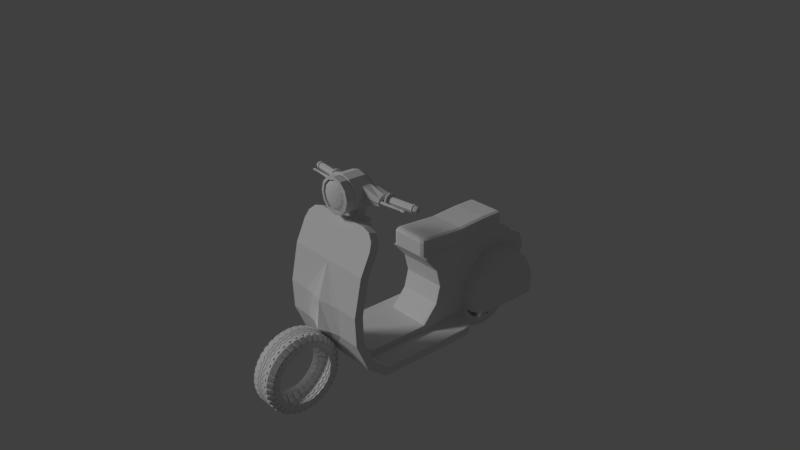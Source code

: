 # Source: 012_015.blend  (saved by Blender 2.79.0; exported with 4.5.12 LTS)
import bpy
from mathutils import Matrix  # noqa: F401  (used for matrix-valued properties, if any)

bpy.ops.wm.read_factory_settings(use_empty=True)
scene = bpy.context.scene
scene.name = 'Scene'

# ---- collections
col_collection_1 = bpy.data.collections.new('Collection 1'); scene.collection.children.link(col_collection_1)

# ---- world
world_world = bpy.data.worlds.new('World'); scene.world = world_world
world_world.color = (0.05088, 0.05088, 0.05088)
world_world.use_sun_shadow = False
world_world.sun_shadow_jitter_overblur = 0.0
world_world.cycles.sampling_method = 'MANUAL'

# ---- cameras
cam_camera = bpy.data.cameras.new('Camera')
cam_camera.clip_end = 100.0
cam_camera.lens = 35.0
cam_camera.sensor_width = 32.0
cam_camera.sensor_height = 18.0
cam_camera.ortho_scale = 7.314
cam_camera.dof.focus_distance = 0.0

# ---- lights
light_lamp = bpy.data.lights.new('Lamp', 'SUN')
light_lamp.transmission_factor = 0.0
light_lamp.cutoff_distance = 30.0
light_lamp.angle = 0.1993
light_lamp.energy = 1.0
light_lamp.shadow_buffer_clip_start = 1.001
light_lamp.shadow_soft_size = 0.1
light_lamp.shadow_cascade_max_distance = 1000.0

# ---- meshes
me_x = bpy.data.meshes.new('球')
me_x.from_pydata([(0.0, 0.356, 0.1838), (0.0, 0.4123, 0.0995), (0.1201, -0.09589, 0.208), (0.1201, 0.2716, 0.208), (0.09192, 0.356, 0.1592), (0.04975, 0.4123, 0.08617), (0.208, -0.09589, 0.1201), (0.208, 0.2716, 0.1201), (0.1592, 0.356, 0.09192), (0.08617, 0.4123, 0.04975), (0.2402, -0.09589, 1.406e-08), (0.1838, 0.356, 3.565e-08), (0.0995, 0.4123, 4.184e-08), (-2.267e-08, -0.06025, -0.2018), (-1.11e-08, -0.08381, -0.1864), (-1.689e-08, -0.1038, -0.1427), (0.208, -0.09589, -0.1201), (0.208, 0.2716, -0.1201), (0.1592, 0.356, -0.09192), (0.08617, 0.4123, -0.04975), (-1.11e-08, -0.1171, -0.07722), (0.1009, -0.06025, -0.1748), (0.09322, -0.08381, -0.1615), (0.1201, -0.09589, -0.208), (0.1201, 0.2716, -0.208), (0.09192, 0.356, -0.1592), (0.04975, 0.4123, -0.08617), (0.07134, -0.1038, -0.1236), (0.03861, -0.1171, -0.06688), (0.1748, -0.06025, -0.1009), (-2.506e-08, -0.09589, -0.2402), (0.4719, 0.1982, 0.03553), (-1.963e-08, 0.356, -0.1838), (-1.218e-08, 0.4123, -0.0995), (0.1615, -0.08381, -0.09322), (0.1236, -0.1038, -0.07134), (0.06688, -0.1171, -0.03861), (0.2018, -0.06025, 1.662e-08), (0.1864, -0.08381, 3.06e-08), (0.1427, -0.1038, 2.195e-08), (0.07722, -0.1171, 2.582e-08), (0.1748, -0.06025, 0.1009), (0.1615, -0.08381, 0.09322), (0.1236, -0.1038, 0.07134), (0.06688, -0.1171, 0.03861), (0.1009, -0.06025, 0.1748), (0.09322, -0.08381, 0.1615), (0.07134, -0.1038, 0.1236), (0.03861, -0.1171, 0.06688), (0.0, 0.4321, 5.062e-08), (-1.651e-09, -0.08381, 0.1864), (-1.651e-09, -0.1038, 0.1427), (3e-08, -0.09589, 0.2402), (2.722e-09, 0.2716, 0.2402), (0.1009, -0.1019, 0.1748), (0.1748, -0.1019, 0.1009), (0.2018, -0.1019, 1.662e-08), (0.1748, -0.1019, -0.1009), (0.1009, -0.1019, -0.1748), (-2.271e-08, -0.1019, -0.2018), (2.355e-08, -0.1019, 0.2018), (-1.651e-09, -0.1218, -2.061e-09), (9.136e-09, -0.1171, 0.07722), (2.359e-08, -0.06025, 0.2018), (0.1201, -0.0005393, 0.208), (0.1201, 0.03355, 0.208), (0.208, -0.0005393, 0.1201), (0.208, 0.03355, 0.1201), (0.2402, -0.0005393, 2.251e-08), (0.2402, 0.03355, 3.096e-08), (0.208, -0.0005393, -0.1201), (0.208, 0.03355, -0.1201), (0.1201, -0.0005393, -0.208), (0.1201, 0.03355, -0.208), (-2.077e-08, -0.0005393, -0.2402), (-1.647e-08, 0.03355, -0.2402), (2.091e-08, -0.0005393, 0.2402), (1.182e-08, 0.03355, 0.2402), (0.1129, 0.01651, 0.1956), (0.1956, 0.01651, 0.1129), (0.2258, 0.01651, 2.759e-08), (0.1956, 0.01651, -0.1129), (0.1129, 0.01651, -0.1956), (-1.765e-08, 0.01651, -0.2258), (1.524e-08, 0.01651, 0.2258), (0.1201, 0.1526, 0.208), (0.208, 0.1526, 0.1201), (0.2402, 0.1526, 3.519e-08), (0.208, 0.1526, -0.1201), (0.1201, 0.1526, -0.208), (-1.433e-08, 0.1526, -0.2402), (7.269e-09, 0.1526, 0.2402), (0.1201, 0.04301, -0.4338), (0.1201, 0.162, -0.4338), (0.09192, 0.2464, -0.385), (-1.91e-08, 0.04301, -0.4659), (-1.695e-08, 0.162, -0.4659), (-2.44e-08, 0.2464, -0.4096), (0.4581, 0.2715, 0.06595), (0.4443, 0.3673, 0.04664), (0.4776, 0.1699, -0.01111), (0.4578, 0.3036, 3.749e-08), (0.4386, 0.3813, 4.224e-08), (0.4719, 0.1982, -0.05774), (0.4581, 0.2715, -0.06595), (0.4443, 0.3673, -0.04664), (0.4386, 0.3631, -0.006336), (0.4404, 0.3486, -0.04169), (0.4446, 0.3135, -0.05634), (0.4489, 0.2784, -0.0417), (0.4508, 0.2639, -0.006349), (0.449, 0.2784, 0.02901), (0.4448, 0.3135, 0.04366), (0.4405, 0.3486, 0.02902), (0.4809, 0.3683, -0.006407), (0.4826, 0.3537, -0.04176), (0.4869, 0.3186, -0.05641), (0.4912, 0.2836, -0.04177), (0.493, 0.269, -0.00642), (0.4913, 0.2836, 0.02894), (0.487, 0.3187, 0.04359), (0.4827, 0.3537, 0.02895), (0.5065, 0.3714, -0.00645), (0.5082, 0.3569, -0.04181), (0.5125, 0.3218, -0.05646), (0.5168, 0.2867, -0.04182), (0.5186, 0.2721, -0.006463), (0.5169, 0.2867, 0.02889), (0.5126, 0.3218, 0.04354), (0.5083, 0.3569, 0.0289), (0.5015, 0.3832, -0.06876), (0.4827, 0.3809, -0.06873), (0.509, 0.3214, -0.09458), (0.4902, 0.3191, -0.09455), (0.5166, 0.2595, -0.06878), (0.4978, 0.2572, -0.06875), (0.5198, 0.2339, -0.006462), (0.501, 0.2316, -0.006431), (0.5168, 0.2595, 0.05586), (0.498, 0.2572, 0.05589), (0.5093, 0.3214, 0.08168), (0.4905, 0.3191, 0.08171), (0.5017, 0.3832, 0.05588), (0.4829, 0.3809, 0.05591), (0.4796, 0.4065, -0.006408), (0.4985, 0.4088, -0.006439), (0.8544, 0.4139, -0.007032), (0.8561, 0.3994, -0.04239), (0.8604, 0.3643, -0.05704), (0.8647, 0.3292, -0.0424), (0.8665, 0.3146, -0.007046), (0.8648, 0.3292, 0.02831), (0.8605, 0.3643, 0.04296), (0.8562, 0.3994, 0.02832), (0.8691, 0.4157, -0.007057), (0.8708, 0.4012, -0.04241), (0.875, 0.3661, -0.05706), (0.8794, 0.331, -0.04242), (0.8812, 0.3164, -0.00707), (0.8795, 0.331, 0.02829), (0.8752, 0.3661, 0.04294), (0.8709, 0.4012, 0.0283), (0.8698, 0.4093, -0.05059), (0.8551, 0.4075, -0.05057), (0.875, 0.3661, -0.06863), (0.8603, 0.3643, -0.0686), (0.8803, 0.3228, -0.0506), (0.8656, 0.321, -0.05058), (0.8826, 0.3049, -0.007072), (0.8679, 0.3032, -0.007047), (0.8805, 0.3229, 0.03646), (0.8658, 0.3211, 0.03649), (0.8752, 0.3661, 0.0545), (0.8605, 0.3643, 0.05453), (0.8699, 0.4093, 0.03648), (0.8552, 0.4075, 0.0365), (0.853, 0.4254, -0.007031), (0.8677, 0.4272, -0.007055), (0.9402, 0.3808, -0.007173), (0.8952, 0.4189, -0.007101), (0.9249, 0.4097, -0.007149), (0.9404, 0.3788, -0.01191), (0.897, 0.4043, -0.04246), (0.9261, 0.3989, -0.03354), (0.941, 0.3741, -0.01388), (0.9012, 0.3693, -0.05711), (0.9293, 0.3727, -0.04447), (0.9416, 0.3694, -0.01192), (0.9055, 0.3342, -0.04247), (0.9325, 0.3465, -0.03355), (0.9418, 0.3675, -0.007175), (0.9074, 0.3196, -0.007114), (0.9339, 0.3356, -0.007159), (0.9416, 0.3694, -0.002434), (0.9057, 0.3342, 0.02824), (0.9326, 0.3465, 0.01923), (0.941, 0.3741, -0.0004696), (0.9014, 0.3693, 0.04289), (0.9294, 0.3727, 0.03016), (0.9404, 0.3788, -0.002433), (0.8971, 0.4044, 0.02825), (0.9262, 0.3989, 0.01924), (0.4545, 0.2231, -0.0121), (0.8534, 0.247, -0.01376), (0.4552, 0.2173, -0.02624), (0.853, 0.2426, -0.02095), (0.4569, 0.2033, -0.0321), (0.8532, 0.2344, -0.02295), (0.4586, 0.1893, -0.02624), (0.8538, 0.2272, -0.0186), (0.4594, 0.1834, -0.0121), (0.8545, 0.2252, -0.01043), (0.4586, 0.1893, 0.002043), (0.8548, 0.2296, -0.003248), (0.4569, 0.2033, 0.007901), (0.8547, 0.2378, -0.001246), (0.4552, 0.2173, 0.002043), (0.8541, 0.245, -0.005602), (0.5416, 0.2338, -0.0121), (0.5423, 0.228, -0.02624), (0.544, 0.214, -0.0321), (0.5458, 0.1999, -0.02624), (0.5465, 0.1941, -0.0121), (0.5458, 0.1999, 0.002043), (0.544, 0.214, 0.007901), (0.5423, 0.228, 0.002043), (0.7836, 0.2496, -0.0121), (0.784, 0.2461, -0.02058), (0.7851, 0.2377, -0.02409), (0.7861, 0.2293, -0.02058), (0.7865, 0.2258, -0.0121), (0.7861, 0.2293, -0.003622), (0.7851, 0.2377, -0.0001103), (0.784, 0.2461, -0.003622), (0.8192, 0.2572, -0.01365), (0.8188, 0.2502, -0.02765), (0.8189, 0.2354, -0.03254), (0.8193, 0.2215, -0.02546), (0.8198, 0.2166, -0.01055), (0.8202, 0.2236, 0.003449), (0.8201, 0.2384, 0.00834), (0.8197, 0.2523, 0.001258)], [], [(1, 0, 4, 5), (76, 52, 2, 64), (49, 1, 5), (0, 53, 3, 4), (49, 5, 9), (4, 3, 7, 8), (5, 4, 8, 9), (64, 2, 6, 66), (49, 9, 12), (88, 17, 104, 103), (9, 8, 11, 12), (66, 6, 10, 68), (22, 27, 15, 14), (12, 11, 18, 19), (68, 10, 16, 70), (27, 28, 20, 15), (21, 22, 14, 13), (49, 12, 19), (11, 8, 99, 102), (28, 61, 20), (19, 18, 25, 26), (70, 16, 23, 72), (35, 36, 28, 27), (29, 34, 22, 21), (49, 19, 26), (18, 17, 24, 25), (36, 61, 28), (34, 35, 27, 22), (37, 38, 34, 29), (49, 26, 33), (40, 61, 36), (38, 39, 35, 34), (26, 25, 32, 33), (72, 23, 30, 74), (39, 40, 36, 35), (24, 89, 92, 93), (44, 61, 40), (42, 43, 39, 38), (43, 44, 40, 39), (41, 42, 38, 37), (47, 48, 44, 43), (45, 46, 42, 41), (48, 61, 44), (46, 47, 43, 42), (51, 62, 48, 47), (63, 50, 46, 45), (62, 61, 48), (50, 51, 47, 46), (6, 2, 54, 55), (10, 6, 55, 56), (30, 23, 58, 59), (23, 16, 57, 58), (2, 52, 60, 54), (16, 10, 56, 57), (54, 60, 63, 45), (58, 57, 29, 21), (56, 55, 41, 37), (55, 54, 45, 41), (57, 56, 37, 29), (59, 58, 21, 13), (89, 73, 75, 90), (82, 72, 74, 83), (88, 71, 73, 89), (81, 70, 72, 82), (87, 69, 71, 88), (80, 68, 70, 81), (86, 67, 69, 87), (79, 66, 68, 80), (85, 65, 67, 86), (78, 64, 66, 79), (91, 77, 65, 85), (84, 76, 64, 78), (77, 84, 78, 65), (65, 78, 79, 67), (67, 79, 80, 69), (69, 80, 81, 71), (71, 81, 82, 73), (73, 82, 83, 75), (53, 91, 85, 3), (3, 85, 86, 7), (18, 11, 102, 105), (8, 7, 98, 99), (17, 88, 89, 24), (94, 93, 96, 97), (93, 92, 95, 96), (32, 25, 94, 97), (25, 24, 93, 94), (89, 90, 95, 92), (99, 98, 101, 102), (102, 101, 104, 105), (98, 31, 100, 101), (101, 100, 103, 104), (86, 87, 100, 31), (7, 86, 31, 98), (17, 18, 105, 104), (87, 88, 103, 100), (161, 200, 179, 154), (156, 185, 188, 157), (157, 188, 191, 158), (158, 191, 194, 159), (159, 194, 197, 160), (160, 197, 200, 161), (154, 179, 182, 155), (155, 182, 185, 156), (106, 107, 108, 109, 110, 111, 112, 113), (113, 121, 114, 106), (112, 120, 121, 113), (111, 119, 120, 112), (110, 118, 119, 111), (109, 117, 118, 110), (108, 116, 117, 109), (107, 115, 116, 108), (106, 114, 115, 107), (120, 119, 139, 141), (129, 122, 145, 142), (121, 120, 141, 143), (122, 123, 130, 145), (114, 121, 143, 144), (123, 124, 132, 130), (115, 114, 144, 131), (124, 125, 134, 132), (143, 142, 145, 144), (141, 140, 142, 143), (139, 138, 140, 141), (137, 136, 138, 139), (135, 134, 136, 137), (133, 132, 134, 135), (131, 130, 132, 133), (144, 145, 130, 131), (128, 129, 142, 140), (119, 118, 137, 139), (127, 128, 140, 138), (118, 117, 135, 137), (126, 127, 138, 136), (117, 116, 133, 135), (125, 126, 136, 134), (116, 115, 131, 133), (129, 153, 146, 122), (128, 152, 153, 129), (127, 151, 152, 128), (126, 150, 151, 127), (125, 149, 150, 126), (124, 148, 149, 125), (123, 147, 148, 124), (122, 146, 147, 123), (157, 158, 168, 166), (149, 148, 165, 167), (158, 159, 170, 168), (150, 149, 167, 169), (159, 160, 172, 170), (151, 150, 169, 171), (160, 161, 174, 172), (152, 151, 171, 173), (175, 174, 177, 176), (173, 172, 174, 175), (171, 170, 172, 173), (169, 168, 170, 171), (167, 166, 168, 169), (165, 164, 166, 167), (163, 162, 164, 165), (176, 177, 162, 163), (148, 147, 163, 165), (156, 157, 166, 164), (147, 146, 176, 163), (155, 156, 164, 162), (146, 153, 175, 176), (154, 155, 162, 177), (153, 152, 173, 175), (161, 154, 177, 174), (182, 179, 180, 183), (183, 180, 178, 181), (185, 182, 183, 186), (186, 183, 181, 184), (188, 185, 186, 189), (189, 186, 184, 187), (191, 188, 189, 192), (192, 189, 187, 190), (194, 191, 192, 195), (195, 192, 190, 193), (197, 194, 195, 198), (198, 195, 193, 196), (200, 197, 198, 201), (201, 198, 196, 199), (179, 200, 201, 180), (180, 201, 199, 178), (181, 178, 199, 196, 193, 190, 187, 184), (234, 203, 205, 235), (235, 205, 207, 236), (236, 207, 209, 237), (237, 209, 211, 238), (238, 211, 213, 239), (239, 213, 215, 240), (205, 203, 217, 215, 213, 211, 209, 207), (240, 215, 217, 241), (241, 217, 203, 234), (202, 204, 206, 208, 210, 212, 214, 216), (216, 225, 218, 202), (214, 224, 225, 216), (212, 223, 224, 214), (210, 222, 223, 212), (208, 221, 222, 210), (206, 220, 221, 208), (204, 219, 220, 206), (202, 218, 219, 204), (225, 233, 226, 218), (224, 232, 233, 225), (223, 231, 232, 224), (222, 230, 231, 223), (221, 229, 230, 222), (220, 228, 229, 221), (219, 227, 228, 220), (218, 226, 227, 219), (233, 241, 234, 226), (232, 240, 241, 233), (231, 239, 240, 232), (230, 238, 239, 231), (229, 237, 238, 230), (228, 236, 237, 229), (227, 235, 236, 228), (226, 234, 235, 227)])
me_x.use_remesh_preserve_volume = False
me_x.use_remesh_preserve_attributes = False
me_x.use_mirror_vertex_groups = False
me_x.update()
me_x_1 = bpy.data.meshes.new('円柱')
me_x_1.from_pydata([(-4.098e-09, 0.7, 0.35), (0.1216, 0.6894, 0.35), (-4.098e-09, 0.7, -0.35), (0.1216, 0.6894, -0.35), (-1.371e-09, 0.8996, -0.35), (0.0, 1.0, -0.25), (0.0, 1.0, 0.25), (-1.371e-09, 0.8996, 0.35), (0.1736, 0.9848, -0.25), (0.1562, 0.886, -0.35), (0.1562, 0.886, 0.35), (0.1736, 0.9848, 0.25), (0.04052, 0.6965, 0.35), (0.08104, 0.6929, 0.35), (0.08104, 0.6929, -0.35), (0.04052, 0.6965, -0.35), (0.1041, 0.8905, -0.35), (0.05207, 0.8951, -0.35), (0.05788, 0.9949, -0.25), (0.1158, 0.9899, -0.25), (0.05207, 0.8951, 0.35), (0.1041, 0.8905, 0.35), (0.1158, 0.9899, 0.25), (0.05788, 0.9949, 0.25), (0.146, 0.8281, 0.35), (-2.173e-09, 0.8409, 0.35), (0.09735, 0.8324, 0.35), (0.04867, 0.8366, 0.35), (0.0, 1.0, 0.1711), (0.1736, 0.9848, 0.1711), (0.05788, 0.9949, 0.1711), (0.1158, 0.9899, 0.1711), (0.05029, 0.8747, 0.3296), (0.1024, 0.8702, 0.3296), (0.114, 0.9695, 0.2296), (0.0561, 0.9746, 0.2296), (0.09557, 0.8121, 0.3296), (0.0469, 0.8163, 0.3296), (0.0561, 0.9746, 0.1507), (0.114, 0.9695, 0.1507), (-1.98e-09, 0.8551, -0.35), (0.1485, 0.8421, -0.35), (0.04949, 0.8507, -0.35), (0.09899, 0.8464, -0.35), (0.1736, 0.9848, -0.1616), (0.05788, 0.9949, -0.1616), (0.1158, 0.9899, -0.1616), (0.0, 1.0, -0.1616), (0.1031, 0.8788, -0.3383), (0.05105, 0.8834, -0.3383), (0.05686, 0.9832, -0.2383), (0.1147, 0.9782, -0.2383), (0.05686, 0.9832, -0.1498), (0.1147, 0.9782, -0.1498), (0.04847, 0.8391, -0.3383), (0.09797, 0.8347, -0.3383), (0.0, 1.0, -0.114), (0.0, 1.0, -0.09278), (0.0, 1.0, -0.01081), (0.0, 1.0, 0.01538), (0.0, 1.0, 0.1056), (0.0, 1.0, 0.1235), (0.1736, 0.9848, 0.1235), (0.1736, 0.9848, 0.1056), (0.1736, 0.9848, 0.01538), (0.1736, 0.9848, -0.01081), (0.1736, 0.9848, -0.09278), (0.1736, 0.9848, -0.114), (0.05788, 0.9949, 0.07257), (0.05788, 0.9949, 0.05459), (0.05788, 0.9949, 0.01538), (0.05788, 0.9949, -0.01081), (0.05788, 0.9949, -0.05185), (0.05788, 0.9949, -0.07311), (0.1158, 0.9899, 0.07257), (0.1158, 0.9899, 0.05459), (0.1158, 0.9899, 0.01538), (0.1158, 0.9899, -0.01081), (0.1158, 0.9899, -0.05185), (0.1158, 0.9899, -0.07311), (-0.002371, 0.9729, -0.114), (-0.002371, 0.9729, -0.09278), (-0.002371, 0.9729, -0.01081), (-0.002371, 0.9729, 0.01538), (-0.002371, 0.9729, 0.1056), (-0.002371, 0.9729, 0.1235), (0.1713, 0.9577, 0.1235), (0.1713, 0.9577, 0.1056), (0.1713, 0.9577, 0.01538), (0.1713, 0.9577, -0.01081), (0.1713, 0.9577, -0.09278), (0.1713, 0.9577, -0.114), (0.05551, 0.9678, 0.07257), (0.05551, 0.9678, 0.05459), (0.05551, 0.9678, 0.01538), (0.05551, 0.9678, -0.01081), (0.05551, 0.9678, -0.05185), (0.05551, 0.9678, -0.07311), (0.1134, 0.9628, 0.07257), (0.1134, 0.9628, 0.05459), (0.1134, 0.9628, 0.01538), (0.1134, 0.9628, -0.01081), (0.1134, 0.9628, -0.05185), (0.1134, 0.9628, -0.07311)], [], [(27, 25, 0, 12), (31, 22, 11, 29), (17, 4, 5, 18), (21, 10, 11, 22), (43, 41, 3, 14), (40, 42, 15, 2), (42, 43, 14, 15), (7, 20, 23, 6), (30, 23, 35, 38), (9, 16, 19, 8), (19, 16, 48, 51), (28, 6, 23, 30), (31, 30, 38, 39), (24, 26, 13, 1), (26, 27, 12, 13), (26, 21, 33, 36), (10, 21, 26, 24), (20, 7, 25, 27), (68, 30, 31, 74), (61, 28, 30, 68), (74, 31, 29, 62), (32, 33, 34, 35), (38, 35, 34, 39), (33, 32, 37, 36), (23, 20, 32, 35), (20, 27, 37, 32), (22, 31, 39, 34), (27, 26, 36, 37), (21, 22, 34, 33), (18, 45, 52, 50), (4, 17, 42, 40), (16, 9, 41, 43), (19, 46, 44, 8), (5, 47, 45, 18), (16, 43, 55, 48), (48, 49, 50, 51), (49, 48, 55, 54), (50, 52, 53, 51), (43, 42, 54, 55), (45, 46, 53, 52), (42, 17, 49, 54), (46, 19, 51, 53), (17, 18, 50, 49), (46, 79, 67, 44), (78, 66, 90, 102), (78, 77, 65, 66), (71, 58, 82, 95), (76, 75, 63, 64), (70, 76, 100, 94), (47, 56, 73, 45), (67, 79, 103, 91), (57, 58, 71, 72), (59, 60, 69, 70), (57, 72, 96, 81), (45, 73, 79, 46), (72, 71, 77, 78), (77, 71, 95, 101), (70, 69, 75, 76), (73, 56, 80, 97), (103, 102, 90, 91), (101, 100, 88, 89), (99, 98, 86, 87), (80, 81, 96, 97), (82, 83, 94, 95), (84, 85, 92, 93), (97, 96, 102, 103), (95, 94, 100, 101), (93, 92, 98, 99), (75, 69, 93, 99), (59, 70, 94, 83), (65, 77, 101, 89), (68, 74, 98, 92), (69, 60, 84, 93), (76, 64, 88, 100), (61, 68, 92, 85), (63, 75, 99, 87), (79, 73, 97, 103), (74, 62, 86, 98), (72, 78, 102, 96)])
me_x_1.use_remesh_preserve_volume = False
me_x_1.use_remesh_preserve_attributes = False
me_x_1.use_mirror_vertex_groups = False
me_x_1.update()
me_x_2 = bpy.data.meshes.new('立方体')
me_x_2.from_pydata([(0.6285, -1.238, 0.0), (0.6285, -1.052, -0.7804), (0.6285, -0.7742, -1.0), (0.6285, -1.118, -0.005255), (0.6285, -0.9512, -0.7158), (0.6285, -0.7349, -0.8866), (0.3142, 0.8244, -1.0), (0.3142, -0.9051, 1.0), (0.3142, -1.238, 0.0), (0.3142, -0.7742, -1.0), (0.3142, -1.052, -0.7804), (0.3142, 0.8244, -0.88), (0.3142, -0.7913, 0.9621), (0.3142, -1.118, -0.005255), (0.3142, -0.7349, -0.8866), (0.3142, -0.9512, -0.7158), (0.3142, 0.8241, -0.7929), (0.3142, -0.7088, 0.9342), (0.3142, -1.031, -0.009388), (0.3142, -0.8777, -0.6691), (0.3142, -0.7065, -0.8043), (0.0, 0.8244, -1.0), (0.0, -0.9051, 1.0), (0.0, -1.287, 0.0), (0.0, -0.7742, -1.0), (0.0, -1.052, -0.7804), (0.0, 0.8244, -0.88), (0.0, -0.7913, 0.9621), (0.0, 0.8241, -0.7929), (0.0, -0.7088, 0.9342), (0.0, -0.8777, -0.6691), (0.0, -0.7065, -0.8043), (0.0, 0.1453, 0.1821), (0.0, 2.046, -0.7859), (3.108e-18, 1.722, 0.1334), (0.3142, 0.8192, -0.0592), (0.3142, 0.8208, -0.3038), (0.3142, 0.8224, -0.5483), (0.3142, 0.3564, -0.06311), (0.3142, 0.4181, -0.3083), (0.3142, 0.357, -0.5535), (0.0, 0.3564, -0.06311), (0.0, 0.4181, -0.3083), (0.0, 0.357, -0.5535), (0.0, 2.044, -0.5421), (0.0, 2.005, -0.2983), (0.0, 1.919, -0.05441), (0.6285, 0.1129, -1.0), (0.0, 0.1129, -1.0), (0.6285, 0.1326, -0.8833), (0.3142, 0.1129, -1.0), (0.3142, 0.1326, -0.8833), (0.0, 0.1466, -0.7986), (0.3142, 0.1466, -0.7986), (0.0, 1.556, 0.1878), (0.3142, 0.9728, -0.303), (0.3142, 1.872, -0.2995), (0.3142, 1.248, -0.05733), (0.3142, 1.557, -0.05651), (0.3142, 0.86, -0.7927), (0.3142, 1.971, -0.7865), (0.3142, 0.8646, -0.5481), (0.3142, 1.971, -0.5426), (0.6285, -1.137, 0.5), (0.0, -1.137, 0.5), (0.6285, -1.02, 0.4784), (0.3142, -1.02, 0.4784), (0.3142, -1.137, 0.5), (0.3142, -0.9352, 0.4624), (0.6285, -1.22, -0.3902), (0.0, -1.328, -0.3902), (0.6285, -1.11, -0.3605), (0.3142, -1.11, -0.3605), (0.3142, -1.22, -0.3902), (0.0, -1.029, -0.3392), (0.3142, -1.029, -0.3392), (0.1621, -1.25, -0.3902), (0.1787, -1.251, 0.0), (0.0, 0.8166, 0.3883), (0.0, 1.245, 0.4186), (0.3142, 0.8177, 0.156), (0.2863, 0.8175, 0.1854), (0.3142, 0.1705, 0.1528), (0.2863, 2.046, -0.7859), (0.3142, 2.012, -0.7862), (0.3142, 1.718, 0.1053), (0.2863, 1.722, 0.1334), (0.3142, 1.886, -0.0546), (0.2863, 1.919, -0.05441), (0.3142, 1.972, -0.2986), (0.2863, 2.005, -0.2983), (0.2863, 2.044, -0.5421), (0.3142, 2.011, -0.5423), (0.3142, 1.557, 0.1585), (0.3142, 1.25, 0.1574), (0.2863, 1.25, 0.1868), (0.6303, 1.154, -0.3023), (0.484, 0.9728, -0.303), (0.5875, 1.026, -0.3028), (0.484, 1.872, -0.2995), (0.6303, 1.69, -0.3002), (0.5875, 1.818, -0.2997), (0.6303, 1.265, -0.2036), (0.484, 1.248, -0.05733), (0.5875, 1.253, -0.1002), (0.6303, 1.563, -0.2028), (0.484, 1.557, -0.05651), (0.5875, 1.559, -0.09936), (0.6303, 1.041, -0.7917), (0.484, 0.86, -0.7927), (0.5875, 0.9131, -0.7924), (0.484, 1.971, -0.7865), (0.6303, 1.789, -0.7875), (0.5875, 1.918, -0.7868), (0.484, 0.8646, -0.5481), (0.6303, 1.046, -0.5472), (0.5875, 0.9176, -0.5479), (0.6303, 1.789, -0.5435), (0.484, 1.971, -0.5426), (0.5875, 1.918, -0.5428), (0.6285, -1.001, 0.7936), (0.4024, -0.9051, 1.0), (0.5982, -0.953, 0.8968), (0.5155, -0.918, 0.9723), (0.4024, -0.7913, 0.9621), (0.6285, -0.8886, 0.7562), (0.5155, -0.8043, 0.9345), (0.5982, -0.8399, 0.8591), (0.3895, 0.8244, -1.0), (0.6285, 0.5854, -1.0), (0.509, 0.7924, -1.0), (0.5965, 0.7049, -1.0), (0.6285, 0.5854, -0.8811), (0.3895, 0.8244, -0.88), (0.5965, 0.7049, -0.8806), (0.509, 0.7924, -0.8802), (0.0, 2.054, -0.2812), (0.0, 1.968, -0.03733), (0.2863, 2.054, -0.2812), (0.2863, 1.968, -0.03733), (0.2333, 1.248, 0.4186), (0.2863, 1.249, 0.3656), (0.2708, 1.249, 0.4031), (0.2333, 0.8166, 0.3883), (0.2863, 0.8168, 0.3353), (0.2708, 0.8167, 0.3728), (0.0, 0.1446, 0.3759), (0.0, 0.1973, 0.4257), (0.0, 0.1599, 0.4124), (0.2863, 0.2067, 0.1824), (0.2243, 0.1453, 0.1821), (0.2682, 0.1633, 0.1821), (0.1713, 0.1973, 0.4257), (0.2333, 0.2587, 0.422), (0.2152, 0.2152, 0.4246), (0.2243, 0.1446, 0.3759), (0.2863, 0.206, 0.3722), (0.2681, 0.1626, 0.3748), (0.2708, 0.2213, 0.4087), (0.2087, 0.1599, 0.4124), (0.2526, 0.1779, 0.4114), (0.0, 1.535, 0.4195), (-6.548e-11, 1.555, 0.3996), (0.2663, 1.557, 0.1878), (0.2863, 1.537, 0.1878), (0.3001, 1.557, 0.1733), (0.2863, 1.576, 0.1816), (0.2294, 1.556, 0.3997), (0.2333, 1.536, 0.4196), (0.2663, 1.556, 0.3627), (0.2863, 1.536, 0.3666), (0.2555, 1.556, 0.3888), (0.2708, 1.536, 0.4041), (0.0, -0.545, 0.8986), (0.0, -0.7714, 0.4268), (0.0, -0.8676, -0.04497), (0.2354, -1.029, -0.3392), (0.1103, -1.029, -0.3392), (0.1998, -0.917, 0.4585), (0.2042, -0.7079, 0.9302), (0.1992, -1.013, -0.01333), (0.08591, -0.545, 0.8986), (0.1725, -0.5949, 0.9094), (0.08085, -0.8676, -0.04497), (0.1675, -0.9175, -0.03414), (0.08149, -0.7714, 0.4268), (0.1681, -0.8212, 0.4376)], [], [(73, 8, 77, 76), (67, 7, 22, 64), (9, 2, 1, 10), (50, 47, 2, 9), (15, 14, 20, 19), (51, 11, 16, 53), (14, 15, 4, 5), (51, 14, 5, 49), (6, 21, 26, 11), (63, 120, 122, 123, 121, 7, 67), (63, 0, 3, 65), (72, 15, 19, 75), (1, 2, 5, 4), (11, 51, 49, 132, 134, 135, 133), (128, 6, 11, 133), (69, 1, 4, 71), (22, 7, 12, 27), (71, 72, 13, 3), (48, 50, 9, 24), (24, 9, 10, 25), (65, 66, 12, 124, 126, 127, 125), (69, 0, 8, 73), (185, 183, 175, 174), (31, 30, 19, 20), (52, 31, 20, 53), (11, 26, 28, 16), (66, 13, 18, 68), (37, 16, 59, 61), (21, 6, 50, 48), (47, 129, 132, 49), (38, 35, 80, 82), (32, 150, 155, 146), (83, 33, 44, 91), (93, 58, 87, 85), (80, 35, 57, 94), (94, 57, 58, 93), (88, 46, 34, 86), (58, 56, 89, 87), (62, 60, 84, 92), (41, 38, 82, 150, 32), (56, 62, 92, 89), (52, 53, 40, 43), (43, 40, 39, 42), (42, 39, 38, 41), (53, 16, 37, 40), (40, 37, 36, 39), (39, 36, 35, 38), (78, 143, 140, 79), (35, 36, 55, 57), (36, 37, 61, 55), (14, 51, 53, 20), (2, 47, 49, 5), (62, 56, 99, 118), (102, 96, 100, 105), (91, 44, 45, 90), (60, 62, 118, 111), (95, 164, 170, 141), (55, 61, 114, 97), (90, 45, 136, 138), (61, 59, 109, 114), (96, 115, 117, 100), (58, 57, 103, 106), (56, 58, 106, 99), (115, 108, 112, 117), (59, 60, 111, 113, 112, 108, 110, 109), (12, 66, 68, 17), (183, 177, 74, 175), (0, 63, 67, 8), (3, 13, 66, 65), (7, 121, 124, 12), (8, 67, 64, 77), (1, 69, 73, 10), (4, 15, 72, 71), (0, 69, 71, 3), (13, 72, 75, 18), (10, 73, 76, 70, 25), (77, 64, 23), (76, 77, 23, 70), (81, 95, 141, 144), (168, 140, 142, 172), (149, 81, 144, 156), (92, 84, 83, 91), (95, 81, 80, 94), (85, 87, 88, 86), (87, 89, 90, 88), (89, 92, 91, 90), (54, 163, 166, 86, 34), (165, 164, 95, 94, 93), (86, 166, 165, 93, 85), (102, 105, 107, 104), (104, 107, 106, 103), (115, 96, 98, 116), (116, 98, 97, 114), (100, 117, 119, 101), (101, 119, 118, 99), (108, 115, 116, 110), (110, 116, 114, 109), (117, 112, 113, 119), (119, 113, 111, 118), (96, 102, 104, 98), (98, 104, 103, 97), (105, 100, 101, 107), (107, 101, 99, 106), (57, 55, 97, 103), (120, 125, 127, 122), (122, 127, 126, 123), (123, 126, 124, 121), (120, 63, 65, 125), (128, 133, 135, 130), (130, 135, 134, 131), (131, 134, 132, 129), (6, 128, 130, 131, 129, 47, 50), (138, 136, 137, 139), (88, 90, 138, 139), (46, 88, 139, 137), (146, 155, 159, 148), (143, 153, 158, 145), (145, 158, 156, 144), (78, 147, 152, 154, 153, 143), (172, 142, 141, 170), (140, 143, 145, 142), (142, 145, 144, 141), (148, 159, 152, 147), (163, 54, 162, 167, 171, 169), (149, 151, 82), (151, 150, 82), (156, 158, 160, 157), (157, 160, 159, 155), (158, 153, 154, 160), (160, 154, 152, 159), (155, 150, 151, 157), (157, 151, 149, 156), (82, 80, 81, 149), (163, 164, 165, 166), (171, 167, 168, 172), (169, 171, 172, 170), (167, 162, 161, 168), (163, 169, 170, 164), (79, 140, 168, 161), (184, 186, 178, 180), (27, 12, 17, 179, 29), (176, 180, 18, 75), (178, 179, 17, 68), (179, 182, 181, 173, 29), (179, 178, 186, 182), (184, 180, 176), (19, 30, 74, 177, 176, 75), (184, 183, 185, 186), (186, 185, 181, 182), (180, 178, 68, 18), (177, 183, 184, 176), (181, 185, 174, 173)])
me_x_2.use_remesh_preserve_volume = False
me_x_2.use_remesh_preserve_attributes = False
me_x_2.use_mirror_vertex_groups = False
me_x_2.update()

# ---- objects
ob_x = bpy.data.objects.new('球', me_x)
ob_x_1 = bpy.data.objects.new('後輪用エンプティ', None)
ob_x_2 = bpy.data.objects.new('後輪', me_x_1)
ob_x_3 = bpy.data.objects.new('ボディ', me_x_2)
ob_x_4 = bpy.data.objects.new('エンプティ', None)
ob_camera = bpy.data.objects.new('Camera', cam_camera)
ob_lamp = bpy.data.objects.new('Lamp', light_lamp)
ob_x_5 = bpy.data.objects.new('前輪用エンプティ', None)
ob_x_6 = bpy.data.objects.new('前輪', me_x_1)

# ---- transforms, parenting, visibility, modifiers, constraints
ob_x.location = (0.0, -0.9115, 1.284)
ob_x.lineart.crease_threshold = 0.0
_m = ob_x.modifiers.new('ミラー', 'MIRROR')
ob_x_1.location = (0.007792, 1.414, -0.8344)
ob_x_1.rotation_euler = (-0.0, 1.571, 0.0)
ob_x_1.scale = (0.5303, 0.5303, 0.5303)
ob_x_1.empty_image_offset = (0.0, 0.0)
ob_x_1.lineart.crease_threshold = 0.0
ob_x_2.location = (0.007792, 1.414, -0.8344)
ob_x_2.rotation_euler = (-1.571, 1.396, -1.571)
ob_x_2.scale = (0.5303, 0.5303, 0.5303)
ob_x_2.lineart.crease_threshold = 0.0
_m = ob_x_2.modifiers.new('配列複製', 'ARRAY')
_m.count = 36
_m.constant_offset_displace = (0.0, 0.0, 0.0)
_m.relative_offset_displace = (-5.96e-08, 0.0, 0.0)
_m.use_object_offset = True
_m.offset_object = ob_x_1
ob_x_3.location = (0.0, 0.0, 0.0)
ob_x_3.lineart.crease_threshold = 0.0
_m = ob_x_3.modifiers.new('ミラー', 'MIRROR')
_m.use_clip = True
ob_x_4.location = (0.0, 0.0, 0.5956)
ob_x_4.empty_image_offset = (0.0, 0.0)
ob_x_4.hide_viewport = True
ob_x_4.lineart.crease_threshold = 0.0
ob_camera.location = (7.481, -6.508, 5.344)
ob_camera.rotation_euler = (1.109, 0.0, 0.8149)
ob_camera.lock_rotations_4d = False
ob_camera.empty_display_type = 'ARROWS'
ob_camera.color = (0.0, 0.0, 0.0, 0.0)
ob_camera.hide_viewport = True
ob_camera.display_type = 'WIRE'
ob_camera.lineart.crease_threshold = 0.0
_c = ob_camera.constraints.new('TRACK_TO'); _c.name = 'AutoTrack'
_c.target = ob_x_4
ob_lamp.location = (-5.427, -6.173, 5.904)
ob_lamp.rotation_euler = (0.6503, 0.05522, 1.866)
ob_lamp.lock_rotations_4d = False
ob_lamp.empty_display_type = 'ARROWS'
ob_lamp.color = (0.0, 0.0, 0.0, 0.0)
ob_lamp.hide_viewport = True
ob_lamp.lineart.crease_threshold = 0.0
_c = ob_lamp.constraints.new('TRACK_TO'); _c.name = 'AutoTrack'
_c.target = ob_x_4
ob_x_5.location = (-2.106e-16, -1.656, -0.8344)
ob_x_5.rotation_euler = (-0.0, 1.571, 0.0)
ob_x_5.scale = (0.5303, 0.5303, 0.5303)
ob_x_5.empty_image_offset = (0.0, 0.0)
ob_x_5.lineart.crease_threshold = 0.0
ob_x_6.location = (-2.106e-16, -1.656, -0.8344)
ob_x_6.rotation_euler = (-1.571, 1.396, -1.571)
ob_x_6.scale = (0.5303, 0.5303, 0.5303)
ob_x_6.lineart.crease_threshold = 0.0
_m = ob_x_6.modifiers.new('配列複製', 'ARRAY')
_m.count = 36
_m.constant_offset_displace = (0.0, 0.0, 0.0)
_m.relative_offset_displace = (-5.96e-08, 0.0, 0.0)
_m.use_object_offset = True
_m.offset_object = ob_x_5

# ---- collection membership
col_collection_1.objects.link(ob_x)
col_collection_1.objects.link(ob_x_1)
col_collection_1.objects.link(ob_x_2)
col_collection_1.objects.link(ob_x_3)
col_collection_1.objects.link(ob_x_4)
col_collection_1.objects.link(ob_camera)
col_collection_1.objects.link(ob_lamp)
col_collection_1.objects.link(ob_x_5)
col_collection_1.objects.link(ob_x_6)

# ---- scene / render settings (as saved in the file)
scene.camera = ob_camera
scene.frame_start = 1; scene.frame_end = 250; scene.frame_set(1)
scene.render.engine = 'CYCLES'
scene.render.resolution_percentage = 50
scene.render.dither_intensity = 0.0
scene.cycles.use_denoising = False
scene.cycles.samples = 128
scene.cycles.sampling_pattern = 'TABULATED_SOBOL'
scene.cycles.use_adaptive_sampling = False
scene.cycles.use_light_tree = False
scene.cycles.blur_glossy = 0.0
scene.cycles.sample_clamp_indirect = 0.0
scene.view_settings.view_transform = 'Standard'
bpy.context.view_layer.update()
